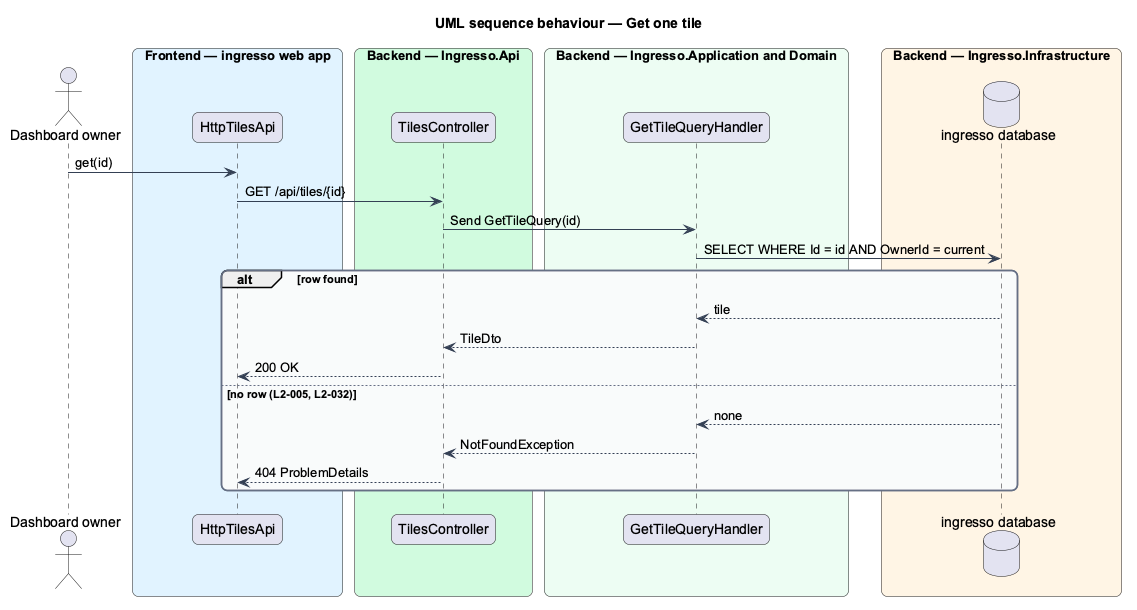

The diagram above was rendered by PlantUML. Its source (embedded in the PNG):
@startuml
title UML sequence behaviour — Get one tile
skinparam backgroundColor #FFFFFF
skinparam shadowing false
skinparam roundcorner 12
skinparam defaultFontName Arial
skinparam ArrowColor #344054
skinparam rectangle {
  BorderColor #344054
  FontColor #101828
}
skinparam package {
  BorderColor #667085
  FontColor #101828
  BackgroundColor #F9FAFB
}
actor "Dashboard owner" as actor
box "Frontend — ingresso web app" #E0F2FE
  participant "HttpTilesApi" as client
end box
box "Backend — Ingresso.Api" #D1FADF
  participant "TilesController" as controller
end box
box "Backend — Ingresso.Application and Domain" #ECFDF3
  participant "GetTileQueryHandler" as handler
end box
box "Backend — Ingresso.Infrastructure" #FFF4E5
  database "ingresso database" as db
end box
actor -> client : get(id)
client -> controller : GET /api/tiles/{id}
controller -> handler : Send GetTileQuery(id)
handler -> db : SELECT WHERE Id = id AND OwnerId = current
alt row found
  db --> handler : tile
  handler --> controller : TileDto
  controller --> client : 200 OK
else no row (L2-005, L2-032)
  db --> handler : none
  handler --> controller : NotFoundException
  controller --> client : 404 ProblemDetails
end
@enduml